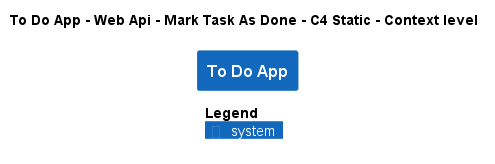

The diagram above was rendered by PlantUML. Its source (embedded in the PNG):
@startuml
!pragma layout smetana
!include ..\..\..\..\..\..\.c4s\C4_Context.puml

AddElementTag("state:new", $bgColor=green, $fontColor=#ffffff, $borderColor=green, $shadowing="False")
AddElementTag("state:changed", $bgColor=orange, $fontColor=#ffffff, $borderColor=orange, $shadowing="False")
AddElementTag("state:removed", $bgColor=red, $fontColor=#ffffff, $borderColor=red, $shadowing="False")

AddRelTag("state:new", $textColor=green, $lineColor=green)
AddRelTag("state:changed", $textColor=orange, $lineColor=orange)
AddRelTag("state:removed", $textColor=red, $lineColor=red)

SHOW_PERSON_PORTRAIT()
LAYOUT_TOP_DOWN()

skinparam linetype polyline

title To Do App - Web Api - Mark Task As Done - C4 Static - Context level

System(ToDoAppExample.SoftwareSystems.ToDoApp, "To Do App", "")



SHOW_LEGEND()
@enduml